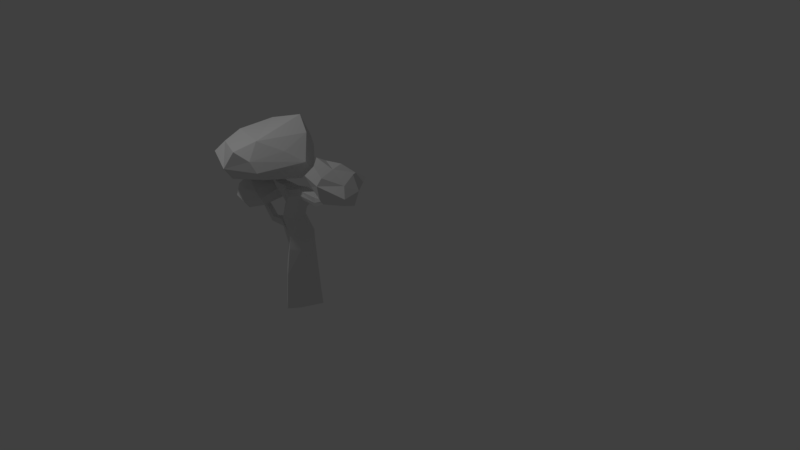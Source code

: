 # Source: tree.blend  (saved by Blender 2.79.0; exported with 4.5.12 LTS)
import bpy
from mathutils import Matrix  # noqa: F401  (used for matrix-valued properties, if any)

bpy.ops.wm.read_factory_settings(use_empty=True)
scene = bpy.context.scene
scene.name = 'Scene'

# ---- collections
col_collection_1 = bpy.data.collections.new('Collection 1'); scene.collection.children.link(col_collection_1)

# ---- materials (node trees are filled in below, after node groups)
mat_material = bpy.data.materials.new('Material')
mat_material.alpha_threshold = 0.0
mat_material.use_transparent_shadow = False
mat_material.roughness = 0.5
mat_material.line_color = (0.0, 0.0, 0.0, 1.0)

# ---- material node trees

# ---- world
world_world = bpy.data.worlds.new('World'); scene.world = world_world
world_world.color = (0.05088, 0.05088, 0.05088)
world_world.use_sun_shadow = False
world_world.sun_shadow_jitter_overblur = 0.0
world_world.cycles.sampling_method = 'MANUAL'

# ---- cameras
cam_camera = bpy.data.cameras.new('Camera')
cam_camera.clip_end = 100.0
cam_camera.lens = 35.0
cam_camera.sensor_width = 32.0
cam_camera.sensor_height = 18.0
cam_camera.ortho_scale = 7.314
cam_camera.dof.focus_distance = 0.0
cam_camera.dof.aperture_fstop = 128.0

# ---- lights
light_lamp = bpy.data.lights.new('Lamp', 'POINT')
light_lamp.transmission_factor = 0.0
light_lamp.cutoff_distance = 30.0
light_lamp.energy = 100.0
light_lamp.shadow_buffer_clip_start = 1.001
light_lamp.shadow_soft_size = 0.1
light_lamp.shadow_maximum_resolution = 0.006
light_lamp.use_absolute_resolution = True

# ---- meshes
me_cube_004 = bpy.data.meshes.new('Cube.004')
me_cube_004.from_pydata([(-1.039, -3.976, -0.4879), (-0.6544, -3.511, -0.5892), (0.4622, -3.946, -0.6094), (-0.2081, -4.583, -0.4042), (-0.4415, -4.328, -0.8195), (-0.3223, -4.094, -0.2349), (-0.8558, -4.076, -0.6496), (-0.8373, -4.471, -0.3505), (-0.9241, -4.034, -0.2338), (-0.9762, -3.691, -0.5006), (-0.5167, -3.706, -0.9214), (-0.4655, -3.668, -0.2097), (0.005389, -3.379, -0.4873), (0.211, -4.024, -0.9963), (0.1542, -3.831, -0.2558), (0.3743, -4.382, -0.5989), (-0.2972, -4.499, -0.6905), (-0.1773, -4.47, -0.2274), (-0.6505, -4.439, -0.5672), (-0.7425, -4.362, -0.1853), (-0.9056, -3.745, -0.7717), (-0.9017, -3.768, -0.3158), (0.2227, -4.302, -0.857), (0.258, -4.203, -0.399), (-0.06235, -3.628, -0.8683), (-0.05066, -3.61, -0.322), (-2.634, -3.995, -0.6625), (-2.976, -3.521, -0.3473), (-4.008, -3.956, 0.05723), (-3.466, -4.593, -0.3129), (-3.107, -4.339, 0.124), (-3.536, -4.101, -0.5491), (-2.674, -4.102, -0.2398), (-2.972, -4.478, -0.6018), (-3.002, -4.045, -0.9034), (-2.681, -3.639, -0.5978), (-2.953, -3.716, 0.012), (-3.315, -3.678, -0.6049), (-3.638, -3.389, -0.1579), (-3.795, -4.034, 0.3406), (-3.834, -3.841, -0.3105), (-4.024, -4.392, 0.1225), (-3.286, -4.509, -0.002403), (-3.57, -4.48, -0.4486), (-3.043, -4.45, -0.3221), (-3.215, -4.339, -0.7377), (-2.648, -3.755, -0.2733), (-2.907, -3.762, -0.7715), (-3.809, -4.312, 0.2621), (-3.909, -4.214, -0.1438), (-3.483, -3.638, 0.1184), (-3.647, -3.62, -0.3245), (-2.493, -4.018, -0.8756), (-1.696, -3.107, -1.442), (0.1809, -3.926, -1.84), (-0.7928, -5.137, -1.298), (-1.813, -4.675, -1.667), (-0.997, -4.343, -0.8214), (-2.211, -4.289, -1.253), (-1.872, -4.955, -0.9595), (-2.134, -4.015, -0.5522), (-2.082, -3.373, -1.201), (-1.719, -3.231, -1.99), (-1.177, -3.402, -0.8335), (-0.4047, -2.859, -1.526), (-0.2748, -4.072, -2.13), (-0.09752, -3.71, -1.17), (-0.0192, -4.783, -1.794), (-1.431, -5.113, -1.59), (-0.6444, -4.912, -1.018), (-1.789, -5.003, -1.264), (-1.583, -4.664, -0.768), (-2.239, -3.571, -1.519), (-2.094, -3.531, -0.7452), (-0.3166, -4.595, -1.947), (-0.4346, -4.447, -1.113), (-0.6127, -3.287, -2.162), (-0.4615, -3.243, -1.134), (-0.9098, -3.779, 2.577), (-0.7218, -4.317, 2.484), (-0.2192, -4.317, 2.235), (-0.1396, -3.779, 2.195), (-1.224, -3.815, 1.717), (-1.126, -4.281, 1.668), (-0.6633, -4.281, 1.439), (-0.6633, -3.815, 1.439), (-1.501, -3.853, 1.098), (-1.468, -4.243, 1.081), (-1.031, -3.853, 0.8648), (-1.031, -4.243, 0.8648), (-1.601, -3.853, 0.8745), (-1.532, -4.243, 0.8403), (-1.16, -3.853, 0.5894), (-1.16, -4.243, 0.5894), (-1.56, -3.891, 0.3319), (-1.56, -4.205, 0.3319), (-1.194, -3.891, 0.1193), (-1.194, -4.205, 0.1193), (-1.654, -4.235, -0.3935), (-1.979, -3.797, 0.02038), (-1.979, -4.205, -0.07223), (-1.654, -3.861, -0.3935), (-2.124, -3.911, -0.0758), (-2.124, -4.185, -0.0758), (-2.083, -3.911, -0.3135), (-2.083, -4.185, -0.3135), (-0.9173, -4.16, 0.4363), (-0.9173, -3.935, 0.4363), (-0.9196, -4.16, 0.2582), (-0.9196, -3.935, 0.2582), (-0.4162, -4.115, 0.2563), (-0.4162, -3.981, 0.2563), (-0.5292, -4.115, 0.1621), (-0.5292, -3.981, 0.1621), (-0.1776, -4.1, -0.4438), (-0.1776, -3.996, -0.4438), (-0.3049, -4.1, -0.4582), (-0.3049, -3.996, -0.4582), (-2.468, -3.961, 0.167), (-2.468, -4.135, 0.167), (-2.57, -3.961, -0.03592), (-2.57, -4.135, -0.03592), (-3.064, -3.961, 0.1346), (-3.064, -4.135, 0.1346), (-2.82, -3.961, 0.00475), (-2.82, -4.135, 0.00475), (-3.208, -3.993, -0.2314), (-3.208, -4.103, -0.2314), (-3.052, -3.993, -0.3139), (-3.052, -4.103, -0.3139), (-1.769, -4.205, 0.1298), (-1.441, -4.205, -0.1289), (-1.441, -3.891, -0.1289), (-1.769, -3.891, 0.1298), (-0.5591, -3.516, 2.403), (-0.5591, -4.58, 2.403), (-0.9567, -3.588, 1.585), (-0.9567, -4.508, 1.585), (-1.281, -3.662, 0.9889), (-1.281, -4.434, 0.9889), (-1.394, -3.662, 0.7396), (-1.394, -4.384, 0.7396), (-1.349, -3.737, 0.2122), (-1.349, -4.358, 0.2122), (-1.841, -4.358, -0.2185), (-1.841, -3.737, -0.2185), (-2.104, -3.878, -0.191), (-2.104, -4.218, -0.191), (-2.518, -3.94, 0.06862), (-2.518, -4.155, 0.06862), (-2.946, -3.94, 0.07163), (-2.946, -4.155, 0.07162), (-3.132, -3.98, -0.2714), (-3.132, -4.116, -0.2714), (-1.595, -3.737, -0.003164), (-1.595, -4.358, -0.003164), (-1.562, -4.163, -0.4975), (-1.562, -3.933, -0.4975), (-1.381, -4.219, -0.3351), (-1.381, -3.877, -0.3351), (-1.235, -4.16, -0.6588), (-1.235, -3.935, -0.6588), (-1.181, -4.16, -0.5112), (-1.181, -3.935, -0.5112), (-1.125, -4.125, -1.01), (-1.125, -3.97, -1.01), (-0.9976, -4.125, -1.026), (-0.9976, -3.97, -1.026)], [], [(0, 6, 18, 7), (0, 7, 19, 8), (0, 8, 21, 9), (0, 9, 20, 6), (1, 10, 20, 9), (1, 9, 21, 11), (1, 11, 25, 12), (1, 12, 24, 10), (2, 13, 24, 12), (2, 12, 25, 14), (2, 14, 23, 15), (2, 15, 22, 13), (3, 16, 22, 15), (3, 15, 23, 17), (3, 17, 19, 7), (3, 7, 18, 16), (4, 6, 20, 10), (4, 10, 24, 13), (4, 13, 22, 16), (4, 16, 18, 6), (5, 14, 25, 11), (5, 11, 21, 8), (5, 8, 19, 17), (5, 17, 23, 14), (26, 32, 44, 33), (26, 33, 45, 34), (26, 34, 47, 35), (26, 35, 46, 32), (27, 36, 46, 35), (27, 35, 47, 37), (27, 37, 51, 38), (27, 38, 50, 36), (28, 39, 50, 38), (28, 38, 51, 40), (28, 40, 49, 41), (28, 41, 48, 39), (29, 42, 48, 41), (29, 41, 49, 43), (29, 43, 45, 33), (29, 33, 44, 42), (30, 32, 46, 36), (30, 36, 50, 39), (30, 39, 48, 42), (30, 42, 44, 32), (31, 40, 51, 37), (31, 37, 47, 34), (31, 34, 45, 43), (31, 43, 49, 40), (52, 58, 70, 59), (52, 59, 71, 60), (52, 60, 73, 61), (52, 61, 72, 58), (53, 62, 72, 61), (53, 61, 73, 63), (53, 63, 77, 64), (53, 64, 76, 62), (54, 65, 76, 64), (54, 64, 77, 66), (54, 66, 75, 67), (54, 67, 74, 65), (55, 68, 74, 67), (55, 67, 75, 69), (55, 69, 71, 59), (55, 59, 70, 68), (56, 58, 72, 62), (56, 62, 76, 65), (56, 65, 74, 68), (56, 68, 70, 58), (57, 66, 77, 63), (57, 63, 73, 60), (57, 60, 71, 69), (57, 69, 75, 66), (134, 135, 80, 81), (137, 83, 87, 139), (78, 82, 83, 79), (135, 137, 84, 80), (80, 84, 85, 81), (136, 134, 81, 85), (88, 89, 106, 107), (83, 82, 86, 87), (85, 84, 89, 88), (136, 85, 88, 138), (140, 92, 96, 142), (138, 88, 92, 140), (139, 87, 91, 141), (87, 86, 90, 91), (155, 130, 100, 144), (141, 91, 95, 143), (91, 90, 94, 95), (92, 93, 97, 96), (130, 133, 99, 100), (98, 101, 157, 156), (154, 132, 101, 145), (144, 100, 103, 147), (147, 103, 119, 149), (100, 99, 102, 103), (101, 98, 105, 104), (145, 101, 104, 146), (109, 107, 111, 113), (89, 93, 108, 106), (92, 88, 107, 109), (93, 92, 109, 108), (110, 112, 116, 114), (108, 109, 113, 112), (106, 108, 112, 110), (107, 106, 110, 111), (115, 114, 116, 117), (111, 110, 114, 115), (113, 111, 115, 117), (112, 113, 117, 116), (120, 121, 125, 124), (103, 102, 118, 119), (104, 105, 121, 120), (146, 104, 120, 148), (151, 123, 127, 153), (148, 120, 124, 150), (149, 119, 123, 151), (119, 118, 122, 123), (152, 128, 129, 153), (123, 122, 126, 127), (124, 125, 129, 128), (150, 124, 128, 152), (142, 96, 132, 154), (96, 97, 131, 132), (95, 94, 133, 130), (143, 95, 130, 155), (97, 143, 155, 131), (94, 142, 154, 133), (122, 150, 152, 126), (126, 152, 153, 127), (121, 149, 151, 125), (118, 148, 150, 122), (125, 151, 153, 129), (102, 146, 148, 118), (99, 145, 146, 102), (105, 147, 149, 121), (98, 144, 147, 105), (133, 154, 145, 99), (93, 141, 143, 97), (131, 155, 144, 98), (89, 139, 141, 93), (86, 138, 140, 90), (90, 140, 142, 94), (82, 136, 138, 86), (82, 78, 134, 136), (79, 83, 137, 135), (84, 137, 139, 89), (78, 79, 135, 134), (157, 159, 163, 161), (132, 131, 158, 159), (101, 132, 159, 157), (131, 98, 156, 158), (163, 162, 166, 167), (156, 157, 161, 160), (159, 158, 162, 163), (158, 156, 160, 162), (167, 166, 164, 165), (162, 160, 164, 166), (161, 163, 167, 165), (160, 161, 165, 164)])
_uv = me_cube_004.uv_layers.new(name='UVMap')
_uv.uv.foreach_set('vector', [0.4926, 0.2578, 0.4835, 0.2713, 0.4565, 0.2647, 0.466, 0.2509, 0.4926, 0.2578, 0.466, 0.2509, 0.4673, 0.2392, 0.488, 0.2419, 0.4926, 0.2578, 0.488, 0.2419, 0.5065, 0.2443, 0.5094, 0.2589, 0.4926, 0.2578, 0.5094, 0.2589, 0.506, 0.2761, 0.4835, 0.2713, 0.5792, 0.2723, 0.5052, 0.3097, 0.506, 0.2761, 0.5094, 0.2589, 0.5792, 0.2723, 0.5094, 0.2589, 0.5065, 0.2443, 0.5193, 0.2053, 0.5792, 0.2723, 0.5193, 0.2053, 0.5215, 0.1449, 0.5725, 0.1154, 0.5792, 0.2723, 0.559, 0.4166, 0.498, 0.362, 0.5052, 0.3097, 0.4151, 0.4309, 0.4421, 0.3604, 0.498, 0.362, 0.559, 0.4166, 0.435, 0.04932, 0.5725, 0.1154, 0.5215, 0.1449, 0.4787, 0.1277, 0.435, 0.04932, 0.4787, 0.1277, 0.4106, 0.1278, 0.3544, 0.1098, 0.4151, 0.4309, 0.3579, 0.3578, 0.409, 0.3463, 0.4421, 0.3604, 0.3884, 0.2378, 0.4279, 0.2821, 0.409, 0.3463, 0.3579, 0.3578, 0.3884, 0.2378, 0.3544, 0.1098, 0.4106, 0.1278, 0.421, 0.2131, 0.3884, 0.2378, 0.421, 0.2131, 0.4673, 0.2392, 0.466, 0.2509, 0.3884, 0.2378, 0.466, 0.2509, 0.4565, 0.2647, 0.4279, 0.2821, 0.4518, 0.2905, 0.4835, 0.2713, 0.506, 0.2761, 0.5052, 0.3097, 0.4518, 0.2905, 0.5052, 0.3097, 0.498, 0.362, 0.4421, 0.3604, 0.4518, 0.2905, 0.4421, 0.3604, 0.409, 0.3463, 0.4279, 0.2821, 0.4518, 0.2905, 0.4279, 0.2821, 0.4565, 0.2647, 0.4835, 0.2713, 0.4687, 0.1975, 0.4787, 0.1277, 0.5215, 0.1449, 0.5193, 0.2053, 0.4687, 0.1975, 0.5193, 0.2053, 0.5065, 0.2443, 0.488, 0.2419, 0.4687, 0.1975, 0.488, 0.2419, 0.4673, 0.2392, 0.421, 0.2131, 0.4687, 0.1975, 0.421, 0.2131, 0.4106, 0.1278, 0.4787, 0.1277, 0.8116, 0.2322, 0.8028, 0.2536, 0.7768, 0.2416, 0.7853, 0.2289, 0.8116, 0.2322, 0.7853, 0.2289, 0.7832, 0.2131, 0.8037, 0.2119, 0.8116, 0.2322, 0.8037, 0.2119, 0.8237, 0.2137, 0.8303, 0.2327, 0.8116, 0.2322, 0.8303, 0.2327, 0.826, 0.2547, 0.8028, 0.2536, 0.9827, 0.2475, 0.8236, 0.2959, 0.826, 0.2547, 0.8303, 0.2327, 0.9827, 0.2475, 0.8303, 0.2327, 0.8237, 0.2137, 0.8291, 0.1648, 0.9827, 0.2475, 0.8291, 0.1648, 0.7891, 0.0976, 0.8196, 0.02049, 0.9827, 0.2475, 0.8448, 0.5059, 0.7848, 0.3833, 0.8236, 0.2959, 0.6144, 0.3968, 0.6948, 0.3306, 0.7848, 0.3833, 0.8448, 0.5059, 0.6257, 0.1002, 0.8196, 0.02049, 0.7891, 0.0976, 0.737, 0.1189, 0.6257, 0.1002, 0.737, 0.1189, 0.6811, 0.182, 0.6144, 0.2463, 0.6144, 0.3968, 0.6144, 0.2463, 0.6757, 0.2869, 0.6948, 0.3306, 0.7495, 0.2274, 0.7537, 0.2553, 0.6757, 0.2869, 0.6144, 0.2463, 0.7495, 0.2274, 0.6144, 0.2463, 0.6811, 0.182, 0.7517, 0.2116, 0.7495, 0.2274, 0.7517, 0.2116, 0.7832, 0.2131, 0.7853, 0.2289, 0.7495, 0.2274, 0.7853, 0.2289, 0.7768, 0.2416, 0.7537, 0.2553, 0.7673, 0.2722, 0.8028, 0.2536, 0.826, 0.2547, 0.8236, 0.2959, 0.7673, 0.2722, 0.8236, 0.2959, 0.7848, 0.3833, 0.6948, 0.3306, 0.7673, 0.2722, 0.6948, 0.3306, 0.6757, 0.2869, 0.7537, 0.2553, 0.7673, 0.2722, 0.7537, 0.2553, 0.7768, 0.2416, 0.8028, 0.2536, 0.7702, 0.179, 0.737, 0.1189, 0.7891, 0.0976, 0.8291, 0.1648, 0.7702, 0.179, 0.8291, 0.1648, 0.8237, 0.2137, 0.8037, 0.2119, 0.7702, 0.179, 0.8037, 0.2119, 0.7832, 0.2131, 0.7517, 0.2116, 0.7702, 0.179, 0.7517, 0.2116, 0.6811, 0.182, 0.737, 0.1189, 0.1479, 0.2458, 0.1563, 0.2329, 0.184, 0.2321, 0.1803, 0.2427, 0.1479, 0.2458, 0.1803, 0.2427, 0.1814, 0.2593, 0.1518, 0.2592, 0.1479, 0.2458, 0.1518, 0.2592, 0.1332, 0.2597, 0.1174, 0.2429, 0.1479, 0.2458, 0.1174, 0.2429, 0.1276, 0.2254, 0.1563, 0.2329, 0.04005, 0.2368, 0.1089, 0.1914, 0.1276, 0.2254, 0.1174, 0.2429, 0.04005, 0.2368, 0.1174, 0.2429, 0.1332, 0.2597, 0.1252, 0.3091, 0.04005, 0.2368, 0.1252, 0.3091, 0.136, 0.3779, 0.08665, 0.4291, 0.04005, 0.2368, 0.0403, 0.05195, 0.1198, 0.1056, 0.1089, 0.1914, 0.2095, 0.02108, 0.2021, 0.09128, 0.1198, 0.1056, 0.0403, 0.05195, 0.252, 0.4545, 0.08665, 0.4291, 0.136, 0.3779, 0.1902, 0.389, 0.252, 0.4545, 0.1902, 0.389, 0.2359, 0.3263, 0.3294, 0.3593, 0.2095, 0.02108, 0.2921, 0.1104, 0.2445, 0.124, 0.2021, 0.09128, 0.2684, 0.2449, 0.2003, 0.2202, 0.2445, 0.124, 0.2921, 0.1104, 0.2684, 0.2449, 0.3294, 0.3593, 0.2359, 0.3263, 0.2361, 0.2778, 0.2684, 0.2449, 0.2361, 0.2778, 0.1814, 0.2593, 0.1803, 0.2427, 0.2684, 0.2449, 0.1803, 0.2427, 0.184, 0.2321, 0.2003, 0.2202, 0.1741, 0.2142, 0.1563, 0.2329, 0.1276, 0.2254, 0.1089, 0.1914, 0.1741, 0.2142, 0.1089, 0.1914, 0.1198, 0.1056, 0.2021, 0.09128, 0.1741, 0.2142, 0.2021, 0.09128, 0.2445, 0.124, 0.2003, 0.2202, 0.1741, 0.2142, 0.2003, 0.2202, 0.184, 0.2321, 0.1563, 0.2329, 0.1909, 0.2943, 0.1902, 0.389, 0.136, 0.3779, 0.1252, 0.3091, 0.1909, 0.2943, 0.1252, 0.3091, 0.1332, 0.2597, 0.1518, 0.2592, 0.1909, 0.2943, 0.1518, 0.2592, 0.1814, 0.2593, 0.2361, 0.2778, 0.1909, 0.2943, 0.2361, 0.2778, 0.2359, 0.3263, 0.1902, 0.389, 0.7828, 0.6129, 0.7856, 0.6397, 0.781, 0.6291, 0.78, 0.6206, 0.7787, 0.6492, 0.7919, 0.6591, 0.7525, 0.704, 0.7378, 0.6809, 0.78, 0.6102, 0.7709, 0.5873, 0.7987, 0.5723, 0.7982, 0.6363, 0.7856, 0.6397, 0.7787, 0.6492, 0.7651, 0.6369, 0.781, 0.6291, 0.781, 0.6291, 0.7651, 0.6369, 0.7598, 0.6199, 0.78, 0.6206, 0.7628, 0.6036, 0.7828, 0.6129, 0.78, 0.6206, 0.7598, 0.6199, 0.07175, 0.9785, 0.03646, 0.8917, 0.1478, 0.863, 0.1628, 0.9201, 0.7987, 0.5723, 0.7709, 0.5873, 0.7289, 0.5666, 0.7459, 0.5291, 0.7598, 0.6199, 0.7651, 0.6369, 0.7224, 0.6539, 0.7156, 0.6204, 0.7628, 0.6036, 0.7598, 0.6199, 0.7156, 0.6204, 0.7203, 0.5919, 0.6956, 0.5872, 0.6859, 0.62, 0.6389, 0.6308, 0.6384, 0.6044, 0.7203, 0.5919, 0.7156, 0.6204, 0.6859, 0.62, 0.6956, 0.5872, 0.7378, 0.6809, 0.7525, 0.704, 0.7263, 0.7186, 0.7109, 0.6949, 0.7459, 0.5291, 0.7289, 0.5666, 0.7068, 0.5601, 0.7152, 0.5138, 0.603, 0.6963, 0.5971, 0.7411, 0.5387, 0.7259, 0.5613, 0.6917, 0.7109, 0.6949, 0.7263, 0.7186, 0.651, 0.7285, 0.6443, 0.6867, 0.7152, 0.5138, 0.7068, 0.5601, 0.6369, 0.5619, 0.6385, 0.5095, 0.6859, 0.62, 0.6923, 0.6627, 0.6399, 0.6606, 0.6389, 0.6308, 0.5846, 0.5026, 0.5857, 0.5623, 0.5449, 0.5783, 0.5216, 0.5008, 0.9771, 0.7923, 0.9779, 0.8951, 0.9386, 0.8782, 0.9376, 0.8112, 0.5971, 0.6018, 0.602, 0.6314, 0.5717, 0.6353, 0.5589, 0.6112, 0.5613, 0.6917, 0.5387, 0.7259, 0.5021, 0.7235, 0.5139, 0.6975, 0.5139, 0.6975, 0.5021, 0.7235, 0.3882, 0.7533, 0.378, 0.7186, 0.5216, 0.5008, 0.5449, 0.5783, 0.5024, 0.5823, 0.4913, 0.5059, 0.5717, 0.6353, 0.5711, 0.6658, 0.5215, 0.6744, 0.5207, 0.6316, 0.5589, 0.6112, 0.5717, 0.6353, 0.5207, 0.6316, 0.512, 0.6094, 0.1832, 0.7855, 0.1715, 0.7497, 0.2993, 0.7642, 0.2875, 0.7988, 0.03646, 0.8917, 0.07384, 0.8372, 0.1739, 0.8297, 0.1478, 0.863, 0.09777, 0.7418, 0.09683, 0.6662, 0.1715, 0.7497, 0.1832, 0.7855, 0.07384, 0.8372, 0.09777, 0.7418, 0.1832, 0.7855, 0.1739, 0.8297, 0.2883, 0.8758, 0.2853, 0.8409, 0.4203, 0.8448, 0.4605, 0.8674, 0.1739, 0.8297, 0.1832, 0.7855, 0.2875, 0.7988, 0.2853, 0.8409, 0.1478, 0.863, 0.1739, 0.8297, 0.2853, 0.8409, 0.2883, 0.8758, 0.1628, 0.9201, 0.1478, 0.863, 0.2883, 0.8758, 0.2889, 0.9059, 0.4619, 0.8174, 0.4605, 0.8674, 0.4203, 0.8448, 0.4242, 0.83, 0.2889, 0.9059, 0.2883, 0.8758, 0.4605, 0.8674, 0.4619, 0.8951, 0.2875, 0.7988, 0.2993, 0.7642, 0.4619, 0.8174, 0.4242, 0.83, 0.2853, 0.8409, 0.2875, 0.7988, 0.4242, 0.83, 0.4203, 0.8448, 0.3642, 0.6199, 0.3673, 0.6817, 0.2607, 0.6857, 0.2627, 0.6076, 0.4913, 0.5059, 0.5024, 0.5823, 0.3848, 0.5551, 0.3877, 0.5075, 0.5207, 0.6316, 0.5215, 0.6744, 0.3673, 0.6817, 0.3642, 0.6199, 0.512, 0.6094, 0.5207, 0.6316, 0.3642, 0.6199, 0.3755, 0.5849, 0.2105, 0.7165, 0.1747, 0.7397, 0.111, 0.6521, 0.1423, 0.6489, 0.3755, 0.5849, 0.3642, 0.6199, 0.2627, 0.6076, 0.2233, 0.5753, 0.378, 0.7186, 0.3882, 0.7533, 0.1747, 0.7397, 0.2105, 0.7165, 0.3877, 0.5075, 0.3848, 0.5551, 0.1986, 0.5509, 0.1875, 0.5008, 0.1472, 0.6178, 0.1626, 0.6285, 0.1609, 0.6441, 0.1423, 0.6489, 0.1875, 0.5008, 0.1986, 0.5509, 0.1207, 0.607, 0.09842, 0.5796, 0.2627, 0.6076, 0.2607, 0.6857, 0.1609, 0.6441, 0.1626, 0.6285, 0.2233, 0.5753, 0.2627, 0.6076, 0.1626, 0.6285, 0.1472, 0.6178, 0.6384, 0.6044, 0.6389, 0.6308, 0.602, 0.6314, 0.5971, 0.6018, 0.6389, 0.6308, 0.6399, 0.6606, 0.6044, 0.6653, 0.602, 0.6314, 0.6385, 0.5095, 0.6369, 0.5619, 0.5857, 0.5623, 0.5846, 0.5026, 0.6443, 0.6867, 0.651, 0.7285, 0.5971, 0.7411, 0.603, 0.6963, 0.6399, 0.6606, 0.6443, 0.6867, 0.603, 0.6963, 0.6044, 0.6653, 0.6369, 0.5619, 0.6384, 0.6044, 0.5971, 0.6018, 0.5857, 0.5623, 0.1986, 0.5509, 0.2233, 0.5753, 0.1472, 0.6178, 0.1207, 0.607, 0.1207, 0.607, 0.1472, 0.6178, 0.1423, 0.6489, 0.111, 0.6521, 0.3673, 0.6817, 0.378, 0.7186, 0.2105, 0.7165, 0.2607, 0.6857, 0.3848, 0.5551, 0.3755, 0.5849, 0.2233, 0.5753, 0.1986, 0.5509, 0.2607, 0.6857, 0.2105, 0.7165, 0.1423, 0.6489, 0.1609, 0.6441, 0.5024, 0.5823, 0.512, 0.6094, 0.3755, 0.5849, 0.3848, 0.5551, 0.5449, 0.5783, 0.5589, 0.6112, 0.512, 0.6094, 0.5024, 0.5823, 0.5215, 0.6744, 0.5139, 0.6975, 0.378, 0.7186, 0.3673, 0.6817, 0.5711, 0.6658, 0.5613, 0.6917, 0.5139, 0.6975, 0.5215, 0.6744, 0.5857, 0.5623, 0.5971, 0.6018, 0.5589, 0.6112, 0.5449, 0.5783, 0.6923, 0.6627, 0.7109, 0.6949, 0.6443, 0.6867, 0.6399, 0.6606, 0.6044, 0.6653, 0.603, 0.6963, 0.5613, 0.6917, 0.5711, 0.6658, 0.7224, 0.6539, 0.7378, 0.6809, 0.7109, 0.6949, 0.6923, 0.6627, 0.7289, 0.5666, 0.7203, 0.5919, 0.6956, 0.5872, 0.7068, 0.5601, 0.7068, 0.5601, 0.6956, 0.5872, 0.6384, 0.6044, 0.6369, 0.5619, 0.7709, 0.5873, 0.7628, 0.6036, 0.7203, 0.5919, 0.7289, 0.5666, 0.7709, 0.5873, 0.78, 0.6102, 0.7828, 0.6129, 0.7628, 0.6036, 0.7982, 0.6363, 0.7919, 0.6591, 0.7787, 0.6492, 0.7856, 0.6397, 0.7651, 0.6369, 0.7787, 0.6492, 0.7378, 0.6809, 0.7224, 0.6539, 0.78, 0.6102, 0.7982, 0.6363, 0.7856, 0.6397, 0.7828, 0.6129, 0.9386, 0.8782, 0.9225, 0.943, 0.8457, 0.9405, 0.8209, 0.8954, 0.9166, 0.6157, 0.9649, 0.6963, 0.9146, 0.7383, 0.8595, 0.6451, 0.9779, 0.8951, 0.9621, 0.983, 0.9225, 0.943, 0.9386, 0.8782, 0.9649, 0.6963, 0.9771, 0.7923, 0.9376, 0.8112, 0.9146, 0.7383, 0.7978, 0.6959, 0.8284, 0.7568, 0.6731, 0.8291, 0.6496, 0.7841, 0.9376, 0.8112, 0.9386, 0.8782, 0.8209, 0.8954, 0.8108, 0.8048, 0.8595, 0.6451, 0.9146, 0.7383, 0.8284, 0.7568, 0.7978, 0.6959, 0.9146, 0.7383, 0.9376, 0.8112, 0.8108, 0.8048, 0.8284, 0.7568, 0.6802, 0.89, 0.6731, 0.8291, 0.7156, 0.8429, 0.7138, 0.8714, 0.8284, 0.7568, 0.8108, 0.8048, 0.7156, 0.8429, 0.6731, 0.8291, 0.8209, 0.8954, 0.8457, 0.9405, 0.6802, 0.89, 0.7138, 0.8714, 0.8108, 0.8048, 0.8209, 0.8954, 0.7138, 0.8714, 0.7156, 0.8429])
me_cube_004.materials.append(mat_material)
me_cube_004.use_remesh_preserve_volume = False
me_cube_004.use_remesh_preserve_attributes = False
me_cube_004.use_mirror_vertex_groups = False
me_cube_004.update()

# ---- objects
ob_lamp = bpy.data.objects.new('Lamp', light_lamp)
ob_camera = bpy.data.objects.new('Camera', cam_camera)
ob_tree = bpy.data.objects.new('TREE', me_cube_004)

# ---- transforms, parenting, visibility, modifiers, constraints
ob_lamp.location = (-3.228, -1.976, 4.535)
ob_lamp.rotation_euler = (0.6503, 0.05522, 1.866)
ob_lamp.lock_rotations_4d = False
ob_lamp.empty_display_type = 'ARROWS'
ob_lamp.color = (0.0, 0.0, 0.0, 0.0)
ob_lamp.hide_viewport = True
ob_lamp.lineart.crease_threshold = 0.0
ob_camera.location = (7.481, -6.508, 5.344)
ob_camera.rotation_euler = (1.109, 0.0, 0.8149)
ob_camera.lock_rotations_4d = False
ob_camera.empty_display_type = 'ARROWS'
ob_camera.color = (0.0, 0.0, 0.0, 0.0)
ob_camera.display_type = 'WIRE'
ob_camera.lineart.crease_threshold = 0.0
ob_tree.location = (-2.347, 2.362, -0.2159)
ob_tree.rotation_euler = (-2.843e-07, 2.682, -6.648e-08)
ob_tree.scale = (0.5864, 0.5864, 0.5864)
ob_tree.lineart.crease_threshold = 0.0

# ---- collection membership
col_collection_1.objects.link(ob_lamp)
col_collection_1.objects.link(ob_camera)
col_collection_1.objects.link(ob_tree)

# ---- scene / render settings (as saved in the file)
scene.camera = ob_camera
scene.frame_start = 1; scene.frame_end = 250; scene.frame_set(0)
scene.render.engine = 'BLENDER_EEVEE_NEXT'
scene.render.resolution_percentage = 50
scene.render.dither_intensity = 0.0
scene.cycles.use_denoising = False
scene.cycles.samples = 128
scene.cycles.sampling_pattern = 'TABULATED_SOBOL'
scene.cycles.use_adaptive_sampling = False
scene.cycles.use_light_tree = False
scene.cycles.blur_glossy = 0.0
scene.cycles.sample_clamp_indirect = 0.0
scene.view_settings.view_transform = 'Standard'
bpy.context.view_layer.update()

